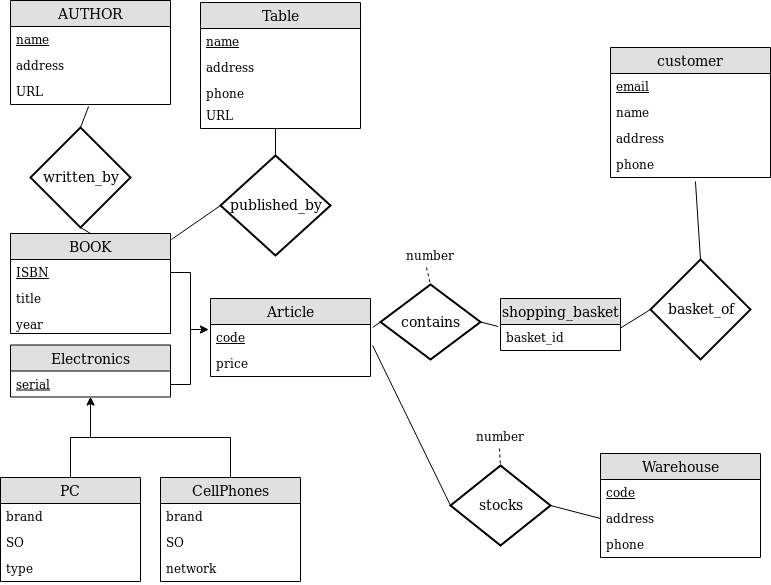

The diagram above was exported from draw.io. Its source (the exported page's mxGraphModel, read from the mxfile embedded in the PNG):
<mxGraphModel dx="1408" dy="789" grid="1" gridSize="10" guides="1" tooltips="1" connect="1" arrows="1" fold="1" page="1" pageScale="1" pageWidth="850" pageHeight="1100" math="0" shadow="0">
  <root>
    <mxCell id="0" />
    <mxCell id="1" parent="0" />
    <mxCell id="BPIUkW01h39ZPh72izbR-79" value="BOOK" style="swimlane;fontStyle=0;childLayout=stackLayout;horizontal=1;startSize=26;fillColor=#e0e0e0;horizontalStack=0;resizeParent=1;resizeParentMax=0;resizeLast=0;collapsible=1;marginBottom=0;swimlaneFillColor=#ffffff;align=center;fontSize=14;" parent="1" vertex="1">
      <mxGeometry x="10" y="246" width="160" height="100" as="geometry" />
    </mxCell>
    <mxCell id="BPIUkW01h39ZPh72izbR-80" value="ISBN" style="text;strokeColor=none;fillColor=none;spacingLeft=4;spacingRight=4;overflow=hidden;rotatable=0;points=[[0,0.5],[1,0.5]];portConstraint=eastwest;fontSize=12;fontStyle=4" parent="BPIUkW01h39ZPh72izbR-79" vertex="1">
      <mxGeometry y="26" width="160" height="26" as="geometry" />
    </mxCell>
    <mxCell id="BPIUkW01h39ZPh72izbR-81" value="title" style="text;strokeColor=none;fillColor=none;spacingLeft=4;spacingRight=4;overflow=hidden;rotatable=0;points=[[0,0.5],[1,0.5]];portConstraint=eastwest;fontSize=12;" parent="BPIUkW01h39ZPh72izbR-79" vertex="1">
      <mxGeometry y="52" width="160" height="26" as="geometry" />
    </mxCell>
    <mxCell id="BPIUkW01h39ZPh72izbR-85" value="year&#10;" style="text;strokeColor=none;fillColor=none;spacingLeft=4;spacingRight=4;overflow=hidden;rotatable=0;points=[[0,0.5],[1,0.5]];portConstraint=eastwest;fontSize=12;" parent="BPIUkW01h39ZPh72izbR-79" vertex="1">
      <mxGeometry y="78" width="160" height="22" as="geometry" />
    </mxCell>
    <mxCell id="BPIUkW01h39ZPh72izbR-88" value="" style="endArrow=none;html=1;entryX=0.5;entryY=0;entryDx=0;entryDy=0;exitX=0.5;exitY=1;exitDx=0;exitDy=0;" parent="1" source="BPIUkW01h39ZPh72izbR-89" target="BPIUkW01h39ZPh72izbR-79" edge="1">
      <mxGeometry width="50" height="50" relative="1" as="geometry">
        <mxPoint x="140" y="270" as="sourcePoint" />
        <mxPoint x="110" y="520" as="targetPoint" />
      </mxGeometry>
    </mxCell>
    <mxCell id="BPIUkW01h39ZPh72izbR-89" value="written_by" style="shape=rhombus;strokeWidth=2;fontSize=17;perimeter=rhombusPerimeter;whiteSpace=wrap;html=1;align=center;fontSize=14;" parent="1" vertex="1">
      <mxGeometry x="30" y="140" width="100" height="100" as="geometry" />
    </mxCell>
    <mxCell id="BPIUkW01h39ZPh72izbR-92" value="" style="endArrow=none;html=1;entryX=0.5;entryY=0;entryDx=0;entryDy=0;exitX=0.488;exitY=1.077;exitDx=0;exitDy=0;exitPerimeter=0;" parent="1" source="BPIUkW01h39ZPh72izbR-96" target="BPIUkW01h39ZPh72izbR-89" edge="1">
      <mxGeometry width="50" height="50" relative="1" as="geometry">
        <mxPoint x="140" y="150" as="sourcePoint" />
        <mxPoint x="110" y="520" as="targetPoint" />
      </mxGeometry>
    </mxCell>
    <mxCell id="BPIUkW01h39ZPh72izbR-93" value="AUTHOR" style="swimlane;fontStyle=0;childLayout=stackLayout;horizontal=1;startSize=26;fillColor=#e0e0e0;horizontalStack=0;resizeParent=1;resizeParentMax=0;resizeLast=0;collapsible=1;marginBottom=0;swimlaneFillColor=#ffffff;align=center;fontSize=14;" parent="1" vertex="1">
      <mxGeometry x="10" y="13" width="160" height="104" as="geometry" />
    </mxCell>
    <mxCell id="BPIUkW01h39ZPh72izbR-94" value="name" style="text;strokeColor=none;fillColor=none;spacingLeft=4;spacingRight=4;overflow=hidden;rotatable=0;points=[[0,0.5],[1,0.5]];portConstraint=eastwest;fontSize=12;fontStyle=4" parent="BPIUkW01h39ZPh72izbR-93" vertex="1">
      <mxGeometry y="26" width="160" height="26" as="geometry" />
    </mxCell>
    <mxCell id="BPIUkW01h39ZPh72izbR-95" value="address" style="text;strokeColor=none;fillColor=none;spacingLeft=4;spacingRight=4;overflow=hidden;rotatable=0;points=[[0,0.5],[1,0.5]];portConstraint=eastwest;fontSize=12;" parent="BPIUkW01h39ZPh72izbR-93" vertex="1">
      <mxGeometry y="52" width="160" height="26" as="geometry" />
    </mxCell>
    <mxCell id="BPIUkW01h39ZPh72izbR-96" value="URL" style="text;strokeColor=none;fillColor=none;spacingLeft=4;spacingRight=4;overflow=hidden;rotatable=0;points=[[0,0.5],[1,0.5]];portConstraint=eastwest;fontSize=12;" parent="BPIUkW01h39ZPh72izbR-93" vertex="1">
      <mxGeometry y="78" width="160" height="26" as="geometry" />
    </mxCell>
    <mxCell id="BPIUkW01h39ZPh72izbR-97" value="" style="endArrow=none;html=1;entryX=1.006;entryY=0.06;entryDx=0;entryDy=0;entryPerimeter=0;exitX=0;exitY=0.5;exitDx=0;exitDy=0;" parent="1" source="BPIUkW01h39ZPh72izbR-98" target="BPIUkW01h39ZPh72izbR-79" edge="1">
      <mxGeometry width="50" height="50" relative="1" as="geometry">
        <mxPoint x="410" y="270" as="sourcePoint" />
        <mxPoint x="110" y="520" as="targetPoint" />
      </mxGeometry>
    </mxCell>
    <mxCell id="BPIUkW01h39ZPh72izbR-98" value="published_by" style="shape=rhombus;strokeWidth=2;fontSize=17;perimeter=rhombusPerimeter;whiteSpace=wrap;html=1;align=center;fontSize=14;" parent="1" vertex="1">
      <mxGeometry x="220" y="168" width="110" height="100" as="geometry" />
    </mxCell>
    <mxCell id="BPIUkW01h39ZPh72izbR-101" value="" style="endArrow=none;html=1;entryX=0.5;entryY=0;entryDx=0;entryDy=0;exitX=0.469;exitY=0.962;exitDx=0;exitDy=0;exitPerimeter=0;" parent="1" source="BPIUkW01h39ZPh72izbR-106" target="BPIUkW01h39ZPh72izbR-98" edge="1">
      <mxGeometry width="50" height="50" relative="1" as="geometry">
        <mxPoint x="465" y="180" as="sourcePoint" />
        <mxPoint x="110" y="520" as="targetPoint" />
      </mxGeometry>
    </mxCell>
    <mxCell id="BPIUkW01h39ZPh72izbR-102" value="Table" style="swimlane;fontStyle=0;childLayout=stackLayout;horizontal=1;startSize=26;fillColor=#e0e0e0;horizontalStack=0;resizeParent=1;resizeParentMax=0;resizeLast=0;collapsible=1;marginBottom=0;swimlaneFillColor=#ffffff;align=center;fontSize=14;" parent="1" vertex="1">
      <mxGeometry x="200" y="15" width="160" height="126" as="geometry" />
    </mxCell>
    <mxCell id="BPIUkW01h39ZPh72izbR-103" value="name" style="text;strokeColor=none;fillColor=none;spacingLeft=4;spacingRight=4;overflow=hidden;rotatable=0;points=[[0,0.5],[1,0.5]];portConstraint=eastwest;fontSize=12;fontStyle=4" parent="BPIUkW01h39ZPh72izbR-102" vertex="1">
      <mxGeometry y="26" width="160" height="26" as="geometry" />
    </mxCell>
    <mxCell id="BPIUkW01h39ZPh72izbR-104" value="address" style="text;strokeColor=none;fillColor=none;spacingLeft=4;spacingRight=4;overflow=hidden;rotatable=0;points=[[0,0.5],[1,0.5]];portConstraint=eastwest;fontSize=12;" parent="BPIUkW01h39ZPh72izbR-102" vertex="1">
      <mxGeometry y="52" width="160" height="26" as="geometry" />
    </mxCell>
    <mxCell id="BPIUkW01h39ZPh72izbR-105" value="phone" style="text;strokeColor=none;fillColor=none;spacingLeft=4;spacingRight=4;overflow=hidden;rotatable=0;points=[[0,0.5],[1,0.5]];portConstraint=eastwest;fontSize=12;" parent="BPIUkW01h39ZPh72izbR-102" vertex="1">
      <mxGeometry y="78" width="160" height="22" as="geometry" />
    </mxCell>
    <mxCell id="BPIUkW01h39ZPh72izbR-106" value="URL" style="text;strokeColor=none;fillColor=none;spacingLeft=4;spacingRight=4;overflow=hidden;rotatable=0;points=[[0,0.5],[1,0.5]];portConstraint=eastwest;fontSize=12;" parent="BPIUkW01h39ZPh72izbR-102" vertex="1">
      <mxGeometry y="100" width="160" height="26" as="geometry" />
    </mxCell>
    <mxCell id="BPIUkW01h39ZPh72izbR-108" value="contains" style="shape=rhombus;strokeWidth=2;fontSize=17;perimeter=rhombusPerimeter;whiteSpace=wrap;html=1;align=center;fontSize=14;" parent="1" vertex="1">
      <mxGeometry x="380" y="297" width="100" height="75" as="geometry" />
    </mxCell>
    <mxCell id="BPIUkW01h39ZPh72izbR-109" value="" style="endArrow=none;dashed=1;html=1;entryX=0.5;entryY=0;entryDx=0;entryDy=0;exitX=0.433;exitY=0.962;exitDx=0;exitDy=0;exitPerimeter=0;" parent="1" source="BPIUkW01h39ZPh72izbR-110" target="BPIUkW01h39ZPh72izbR-108" edge="1">
      <mxGeometry width="50" height="50" relative="1" as="geometry">
        <mxPoint x="350" y="380" as="sourcePoint" />
        <mxPoint x="110" y="520" as="targetPoint" />
      </mxGeometry>
    </mxCell>
    <mxCell id="BPIUkW01h39ZPh72izbR-110" value="number" style="text;strokeColor=none;fillColor=none;spacingLeft=4;spacingRight=4;overflow=hidden;rotatable=0;points=[[0,0.5],[1,0.5]];portConstraint=eastwest;fontSize=12;" parent="1" vertex="1">
      <mxGeometry x="400" y="255" width="60" height="26" as="geometry" />
    </mxCell>
    <mxCell id="BPIUkW01h39ZPh72izbR-111" value="" style="endArrow=none;html=1;entryX=1;entryY=0.5;entryDx=0;entryDy=0;exitX=-0.019;exitY=0.077;exitDx=0;exitDy=0;exitPerimeter=0;" parent="1" source="BPIUkW01h39ZPh72izbR-113" target="BPIUkW01h39ZPh72izbR-108" edge="1">
      <mxGeometry width="50" height="50" relative="1" as="geometry">
        <mxPoint x="430" y="435" as="sourcePoint" />
        <mxPoint x="110" y="520" as="targetPoint" />
      </mxGeometry>
    </mxCell>
    <mxCell id="BPIUkW01h39ZPh72izbR-112" value="shopping_basket" style="swimlane;fontStyle=0;childLayout=stackLayout;horizontal=1;startSize=26;fillColor=#e0e0e0;horizontalStack=0;resizeParent=1;resizeParentMax=0;resizeLast=0;collapsible=1;marginBottom=0;swimlaneFillColor=#ffffff;align=center;fontSize=14;" parent="1" vertex="1">
      <mxGeometry x="500" y="311" width="120" height="52" as="geometry" />
    </mxCell>
    <mxCell id="BPIUkW01h39ZPh72izbR-113" value="basket_id" style="text;strokeColor=none;fillColor=none;spacingLeft=4;spacingRight=4;overflow=hidden;rotatable=0;points=[[0,0.5],[1,0.5]];portConstraint=eastwest;fontSize=12;" parent="BPIUkW01h39ZPh72izbR-112" vertex="1">
      <mxGeometry y="26" width="120" height="26" as="geometry" />
    </mxCell>
    <mxCell id="BPIUkW01h39ZPh72izbR-116" value="" style="endArrow=none;html=1;entryX=0.994;entryY=0.154;entryDx=0;entryDy=0;entryPerimeter=0;exitX=0;exitY=0.5;exitDx=0;exitDy=0;" parent="1" source="BPIUkW01h39ZPh72izbR-120" target="BPIUkW01h39ZPh72izbR-113" edge="1">
      <mxGeometry width="50" height="50" relative="1" as="geometry">
        <mxPoint x="650" y="439" as="sourcePoint" />
        <mxPoint x="110" y="520" as="targetPoint" />
      </mxGeometry>
    </mxCell>
    <mxCell id="BPIUkW01h39ZPh72izbR-120" value="basket_of" style="shape=rhombus;strokeWidth=2;fontSize=17;perimeter=rhombusPerimeter;whiteSpace=wrap;html=1;align=center;fontSize=14;" parent="1" vertex="1">
      <mxGeometry x="650" y="272" width="100" height="100" as="geometry" />
    </mxCell>
    <mxCell id="BPIUkW01h39ZPh72izbR-121" value="" style="endArrow=none;html=1;entryX=0.5;entryY=0;entryDx=0;entryDy=0;exitX=0.531;exitY=1.154;exitDx=0;exitDy=0;exitPerimeter=0;" parent="1" source="BPIUkW01h39ZPh72izbR-126" target="BPIUkW01h39ZPh72izbR-120" edge="1">
      <mxGeometry width="50" height="50" relative="1" as="geometry">
        <mxPoint x="700" y="320" as="sourcePoint" />
        <mxPoint x="110" y="520" as="targetPoint" />
      </mxGeometry>
    </mxCell>
    <mxCell id="BPIUkW01h39ZPh72izbR-122" value="customer" style="swimlane;fontStyle=0;childLayout=stackLayout;horizontal=1;startSize=26;fillColor=#e0e0e0;horizontalStack=0;resizeParent=1;resizeParentMax=0;resizeLast=0;collapsible=1;marginBottom=0;swimlaneFillColor=#ffffff;align=center;fontSize=14;" parent="1" vertex="1">
      <mxGeometry x="610" y="60" width="160" height="130" as="geometry" />
    </mxCell>
    <mxCell id="BPIUkW01h39ZPh72izbR-123" value="email" style="text;strokeColor=none;fillColor=none;spacingLeft=4;spacingRight=4;overflow=hidden;rotatable=0;points=[[0,0.5],[1,0.5]];portConstraint=eastwest;fontSize=12;fontStyle=4" parent="BPIUkW01h39ZPh72izbR-122" vertex="1">
      <mxGeometry y="26" width="160" height="26" as="geometry" />
    </mxCell>
    <mxCell id="BPIUkW01h39ZPh72izbR-124" value="name" style="text;strokeColor=none;fillColor=none;spacingLeft=4;spacingRight=4;overflow=hidden;rotatable=0;points=[[0,0.5],[1,0.5]];portConstraint=eastwest;fontSize=12;" parent="BPIUkW01h39ZPh72izbR-122" vertex="1">
      <mxGeometry y="52" width="160" height="26" as="geometry" />
    </mxCell>
    <mxCell id="BPIUkW01h39ZPh72izbR-125" value="address" style="text;strokeColor=none;fillColor=none;spacingLeft=4;spacingRight=4;overflow=hidden;rotatable=0;points=[[0,0.5],[1,0.5]];portConstraint=eastwest;fontSize=12;" parent="BPIUkW01h39ZPh72izbR-122" vertex="1">
      <mxGeometry y="78" width="160" height="26" as="geometry" />
    </mxCell>
    <mxCell id="BPIUkW01h39ZPh72izbR-126" value="phone" style="text;strokeColor=none;fillColor=none;spacingLeft=4;spacingRight=4;overflow=hidden;rotatable=0;points=[[0,0.5],[1,0.5]];portConstraint=eastwest;fontSize=12;" parent="BPIUkW01h39ZPh72izbR-122" vertex="1">
      <mxGeometry y="104" width="160" height="26" as="geometry" />
    </mxCell>
    <mxCell id="BPIUkW01h39ZPh72izbR-128" value="stocks" style="shape=rhombus;strokeWidth=2;fontSize=17;perimeter=rhombusPerimeter;whiteSpace=wrap;html=1;align=center;fontSize=14;" parent="1" vertex="1">
      <mxGeometry x="450" y="478" width="100" height="80" as="geometry" />
    </mxCell>
    <mxCell id="BPIUkW01h39ZPh72izbR-129" value="" style="endArrow=none;dashed=1;html=1;entryX=0.5;entryY=0;entryDx=0;entryDy=0;exitX=0.483;exitY=0.981;exitDx=0;exitDy=0;exitPerimeter=0;" parent="1" source="BPIUkW01h39ZPh72izbR-130" target="BPIUkW01h39ZPh72izbR-128" edge="1">
      <mxGeometry width="50" height="50" relative="1" as="geometry">
        <mxPoint x="340" y="510" as="sourcePoint" />
        <mxPoint x="110" y="630" as="targetPoint" />
      </mxGeometry>
    </mxCell>
    <mxCell id="BPIUkW01h39ZPh72izbR-130" value="number" style="text;strokeColor=none;fillColor=none;spacingLeft=4;spacingRight=4;overflow=hidden;rotatable=0;points=[[0,0.5],[1,0.5]];portConstraint=eastwest;fontSize=12;" parent="1" vertex="1">
      <mxGeometry x="470" y="435.5" width="60" height="26" as="geometry" />
    </mxCell>
    <mxCell id="BPIUkW01h39ZPh72izbR-131" value="" style="endArrow=none;html=1;entryX=1;entryY=0.5;entryDx=0;entryDy=0;exitX=0;exitY=0.5;exitDx=0;exitDy=0;" parent="1" source="BPIUkW01h39ZPh72izbR-134" target="BPIUkW01h39ZPh72izbR-128" edge="1">
      <mxGeometry width="50" height="50" relative="1" as="geometry">
        <mxPoint x="440" y="570" as="sourcePoint" />
        <mxPoint x="110" y="630" as="targetPoint" />
      </mxGeometry>
    </mxCell>
    <mxCell id="BPIUkW01h39ZPh72izbR-132" value="Warehouse" style="swimlane;fontStyle=0;childLayout=stackLayout;horizontal=1;startSize=26;fillColor=#e0e0e0;horizontalStack=0;resizeParent=1;resizeParentMax=0;resizeLast=0;collapsible=1;marginBottom=0;swimlaneFillColor=#ffffff;align=center;fontSize=14;" parent="1" vertex="1">
      <mxGeometry x="600" y="466" width="160" height="104" as="geometry" />
    </mxCell>
    <mxCell id="BPIUkW01h39ZPh72izbR-133" value="code" style="text;strokeColor=none;fillColor=none;spacingLeft=4;spacingRight=4;overflow=hidden;rotatable=0;points=[[0,0.5],[1,0.5]];portConstraint=eastwest;fontSize=12;fontStyle=4" parent="BPIUkW01h39ZPh72izbR-132" vertex="1">
      <mxGeometry y="26" width="160" height="26" as="geometry" />
    </mxCell>
    <mxCell id="BPIUkW01h39ZPh72izbR-134" value="address" style="text;strokeColor=none;fillColor=none;spacingLeft=4;spacingRight=4;overflow=hidden;rotatable=0;points=[[0,0.5],[1,0.5]];portConstraint=eastwest;fontSize=12;" parent="BPIUkW01h39ZPh72izbR-132" vertex="1">
      <mxGeometry y="52" width="160" height="26" as="geometry" />
    </mxCell>
    <mxCell id="BPIUkW01h39ZPh72izbR-135" value="phone" style="text;strokeColor=none;fillColor=none;spacingLeft=4;spacingRight=4;overflow=hidden;rotatable=0;points=[[0,0.5],[1,0.5]];portConstraint=eastwest;fontSize=12;" parent="BPIUkW01h39ZPh72izbR-132" vertex="1">
      <mxGeometry y="78" width="160" height="26" as="geometry" />
    </mxCell>
    <mxCell id="BPIUkW01h39ZPh72izbR-136" value="Electronics" style="swimlane;fontStyle=0;childLayout=stackLayout;horizontal=1;startSize=26;fillColor=#e0e0e0;horizontalStack=0;resizeParent=1;resizeParentMax=0;resizeLast=0;collapsible=1;marginBottom=0;swimlaneFillColor=#ffffff;align=center;fontSize=14;" parent="1" vertex="1">
      <mxGeometry x="10" y="357.5" width="160" height="52" as="geometry" />
    </mxCell>
    <mxCell id="BPIUkW01h39ZPh72izbR-137" value="serial" style="text;strokeColor=none;fillColor=none;spacingLeft=4;spacingRight=4;overflow=hidden;rotatable=0;points=[[0,0.5],[1,0.5]];portConstraint=eastwest;fontSize=12;fontStyle=4" parent="BPIUkW01h39ZPh72izbR-136" vertex="1">
      <mxGeometry y="26" width="160" height="26" as="geometry" />
    </mxCell>
    <mxCell id="BPIUkW01h39ZPh72izbR-140" value="Article" style="swimlane;fontStyle=0;childLayout=stackLayout;horizontal=1;startSize=26;fillColor=#e0e0e0;horizontalStack=0;resizeParent=1;resizeParentMax=0;resizeLast=0;collapsible=1;marginBottom=0;swimlaneFillColor=#ffffff;align=center;fontSize=14;" parent="1" vertex="1">
      <mxGeometry x="210" y="311" width="160" height="78" as="geometry" />
    </mxCell>
    <mxCell id="BPIUkW01h39ZPh72izbR-141" value="code" style="text;strokeColor=none;fillColor=none;spacingLeft=4;spacingRight=4;overflow=hidden;rotatable=0;points=[[0,0.5],[1,0.5]];portConstraint=eastwest;fontSize=12;fontStyle=4" parent="BPIUkW01h39ZPh72izbR-140" vertex="1">
      <mxGeometry y="26" width="160" height="26" as="geometry" />
    </mxCell>
    <mxCell id="BPIUkW01h39ZPh72izbR-142" value="price" style="text;strokeColor=none;fillColor=none;spacingLeft=4;spacingRight=4;overflow=hidden;rotatable=0;points=[[0,0.5],[1,0.5]];portConstraint=eastwest;fontSize=12;" parent="BPIUkW01h39ZPh72izbR-140" vertex="1">
      <mxGeometry y="52" width="160" height="26" as="geometry" />
    </mxCell>
    <mxCell id="BPIUkW01h39ZPh72izbR-144" style="edgeStyle=orthogonalEdgeStyle;rounded=0;orthogonalLoop=1;jettySize=auto;html=1;exitX=1;exitY=0.5;exitDx=0;exitDy=0;entryX=-0.012;entryY=0.192;entryDx=0;entryDy=0;entryPerimeter=0;" parent="1" source="BPIUkW01h39ZPh72izbR-137" target="BPIUkW01h39ZPh72izbR-141" edge="1">
      <mxGeometry relative="1" as="geometry" />
    </mxCell>
    <mxCell id="BPIUkW01h39ZPh72izbR-146" value="" style="endArrow=none;html=1;entryX=1.013;entryY=0.808;entryDx=0;entryDy=0;entryPerimeter=0;exitX=0;exitY=0.5;exitDx=0;exitDy=0;" parent="1" source="BPIUkW01h39ZPh72izbR-128" target="BPIUkW01h39ZPh72izbR-141" edge="1">
      <mxGeometry width="50" height="50" relative="1" as="geometry">
        <mxPoint x="10" y="700" as="sourcePoint" />
        <mxPoint x="60" y="650" as="targetPoint" />
      </mxGeometry>
    </mxCell>
    <mxCell id="BPIUkW01h39ZPh72izbR-147" value="" style="endArrow=none;html=1;entryX=1.013;entryY=0.115;entryDx=0;entryDy=0;entryPerimeter=0;exitX=0;exitY=0.5;exitDx=0;exitDy=0;" parent="1" source="BPIUkW01h39ZPh72izbR-108" target="BPIUkW01h39ZPh72izbR-141" edge="1">
      <mxGeometry width="50" height="50" relative="1" as="geometry">
        <mxPoint x="10" y="700" as="sourcePoint" />
        <mxPoint x="60" y="650" as="targetPoint" />
      </mxGeometry>
    </mxCell>
    <mxCell id="BPIUkW01h39ZPh72izbR-152" style="edgeStyle=orthogonalEdgeStyle;rounded=0;orthogonalLoop=1;jettySize=auto;html=1;entryX=-0.012;entryY=0.192;entryDx=0;entryDy=0;entryPerimeter=0;" parent="1" source="BPIUkW01h39ZPh72izbR-80" target="BPIUkW01h39ZPh72izbR-141" edge="1">
      <mxGeometry relative="1" as="geometry" />
    </mxCell>
    <mxCell id="BPIUkW01h39ZPh72izbR-165" style="edgeStyle=orthogonalEdgeStyle;rounded=0;orthogonalLoop=1;jettySize=auto;html=1;" parent="1" source="BPIUkW01h39ZPh72izbR-154" target="BPIUkW01h39ZPh72izbR-136" edge="1">
      <mxGeometry relative="1" as="geometry" />
    </mxCell>
    <mxCell id="BPIUkW01h39ZPh72izbR-154" value="CellPhones" style="swimlane;fontStyle=0;childLayout=stackLayout;horizontal=1;startSize=26;fillColor=#e0e0e0;horizontalStack=0;resizeParent=1;resizeParentMax=0;resizeLast=0;collapsible=1;marginBottom=0;swimlaneFillColor=#ffffff;align=center;fontSize=14;" parent="1" vertex="1">
      <mxGeometry x="160" y="490" width="140" height="104" as="geometry" />
    </mxCell>
    <mxCell id="BPIUkW01h39ZPh72izbR-155" value="brand" style="text;strokeColor=none;fillColor=none;spacingLeft=4;spacingRight=4;overflow=hidden;rotatable=0;points=[[0,0.5],[1,0.5]];portConstraint=eastwest;fontSize=12;" parent="BPIUkW01h39ZPh72izbR-154" vertex="1">
      <mxGeometry y="26" width="140" height="26" as="geometry" />
    </mxCell>
    <mxCell id="BPIUkW01h39ZPh72izbR-171" value="SO" style="text;strokeColor=none;fillColor=none;spacingLeft=4;spacingRight=4;overflow=hidden;rotatable=0;points=[[0,0.5],[1,0.5]];portConstraint=eastwest;fontSize=12;" parent="BPIUkW01h39ZPh72izbR-154" vertex="1">
      <mxGeometry y="52" width="140" height="26" as="geometry" />
    </mxCell>
    <mxCell id="BPIUkW01h39ZPh72izbR-173" value="network" style="text;strokeColor=none;fillColor=none;spacingLeft=4;spacingRight=4;overflow=hidden;rotatable=0;points=[[0,0.5],[1,0.5]];portConstraint=eastwest;fontSize=12;" parent="BPIUkW01h39ZPh72izbR-154" vertex="1">
      <mxGeometry y="78" width="140" height="26" as="geometry" />
    </mxCell>
    <mxCell id="BPIUkW01h39ZPh72izbR-163" style="edgeStyle=orthogonalEdgeStyle;rounded=0;orthogonalLoop=1;jettySize=auto;html=1;" parent="1" source="BPIUkW01h39ZPh72izbR-158" target="BPIUkW01h39ZPh72izbR-136" edge="1">
      <mxGeometry relative="1" as="geometry" />
    </mxCell>
    <mxCell id="BPIUkW01h39ZPh72izbR-158" value="PC" style="swimlane;fontStyle=0;childLayout=stackLayout;horizontal=1;startSize=26;fillColor=#e0e0e0;horizontalStack=0;resizeParent=1;resizeParentMax=0;resizeLast=0;collapsible=1;marginBottom=0;swimlaneFillColor=#ffffff;align=center;fontSize=14;" parent="1" vertex="1">
      <mxGeometry y="490" width="140" height="104" as="geometry" />
    </mxCell>
    <mxCell id="BPIUkW01h39ZPh72izbR-168" value="brand" style="text;strokeColor=none;fillColor=none;spacingLeft=4;spacingRight=4;overflow=hidden;rotatable=0;points=[[0,0.5],[1,0.5]];portConstraint=eastwest;fontSize=12;" parent="BPIUkW01h39ZPh72izbR-158" vertex="1">
      <mxGeometry y="26" width="140" height="26" as="geometry" />
    </mxCell>
    <mxCell id="BPIUkW01h39ZPh72izbR-170" value="SO" style="text;strokeColor=none;fillColor=none;spacingLeft=4;spacingRight=4;overflow=hidden;rotatable=0;points=[[0,0.5],[1,0.5]];portConstraint=eastwest;fontSize=12;" parent="BPIUkW01h39ZPh72izbR-158" vertex="1">
      <mxGeometry y="52" width="140" height="26" as="geometry" />
    </mxCell>
    <mxCell id="BPIUkW01h39ZPh72izbR-172" value="type" style="text;strokeColor=none;fillColor=none;spacingLeft=4;spacingRight=4;overflow=hidden;rotatable=0;points=[[0,0.5],[1,0.5]];portConstraint=eastwest;fontSize=12;" parent="BPIUkW01h39ZPh72izbR-158" vertex="1">
      <mxGeometry y="78" width="140" height="26" as="geometry" />
    </mxCell>
  </root>
</mxGraphModel>